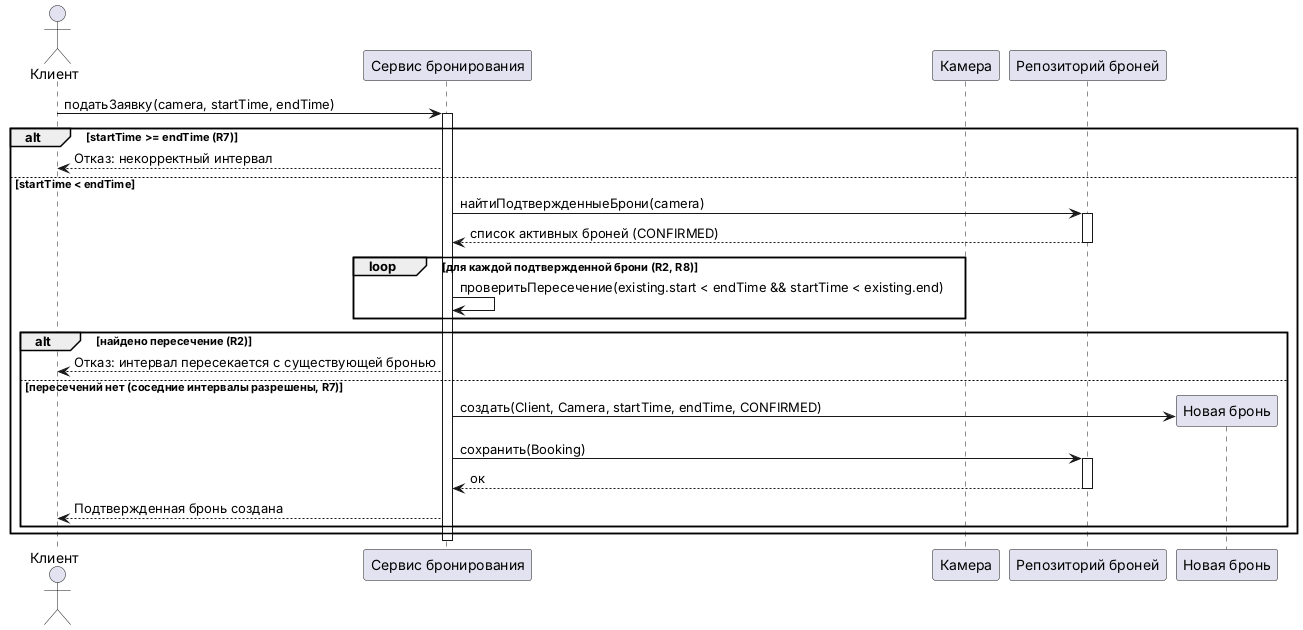

The diagram above was rendered by PlantUML. Its source (embedded in the PNG):
@startuml
actor "Клиент" as Client
participant "Сервис бронирования" as Service
participant "Камера" as Camera
participant "Репозиторий броней" as Repo
participant "Новая бронь" as Booking
Client -> Service : податьЗаявку(camera, startTime, endTime)
activate Service
alt startTime >= endTime (R7)
Service --> Client : Отказ: некорректный интервал
else startTime < endTime
Service -> Repo : найтиПодтвержденныеБрони(camera)
activate Repo
Repo --> Service : список активных броней (CONFIRMED)
deactivate Repo
loop для каждой подтвержденной брони (R2, R8)
Service -> Service : проверитьПересечение(existing.start < endTime && startTime < existing.end)
end
alt найдено пересечение (R2)
Service --> Client : Отказ: интервал пересекается с существующей бронью
else пересечений нет (соседние интервалы разрешены, R7)
create Booking
Service -> Booking : создать(Client, Camera, startTime, endTime, CONFIRMED)
Service -> Repo : сохранить(Booking)
activate Repo
Repo --> Service : ок
deactivate Repo
Service --> Client : Подтвержденная бронь создана
end
end
deactivate Service
@enduml